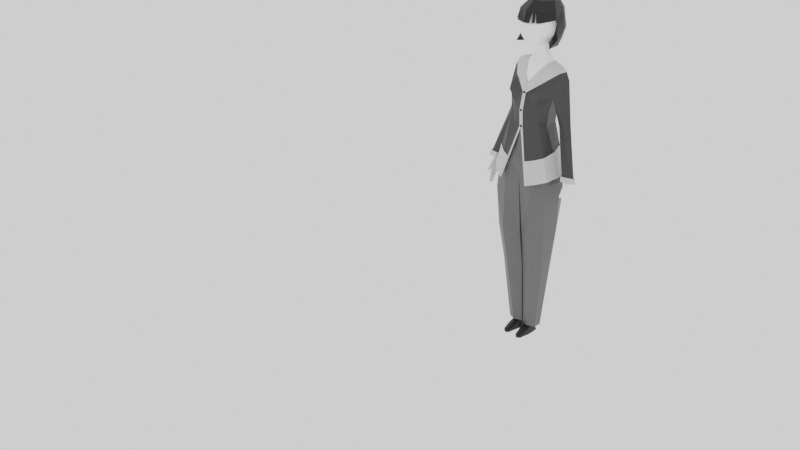 # Source: untitled.blend  (saved by Blender 2.90.8; exported with 4.5.12 LTS)
import bpy
from mathutils import Matrix  # noqa: F401  (used for matrix-valued properties, if any)

bpy.ops.wm.read_factory_settings(use_empty=True)
scene = bpy.context.scene
scene.name = 'Scene'

# ---- collections
col_collection = bpy.data.collections.new('Collection'); scene.collection.children.link(col_collection)

# ---- materials (node trees are filled in below, after node groups)
mat_material_001 = bpy.data.materials.new('Material.001')
mat_material_001.use_transparent_shadow = False
mat_material_002 = bpy.data.materials.new('Material.002')
mat_material_002.use_transparent_shadow = False
mat_material_003 = bpy.data.materials.new('Material.003')
mat_material_003.use_transparent_shadow = False
mat_material_006 = bpy.data.materials.new('Material.006')
mat_material_006.use_transparent_shadow = False
mat_material_007 = bpy.data.materials.new('Material.007')
mat_material_007.use_transparent_shadow = False
mat_material_004 = bpy.data.materials.new('Material.004')
mat_material_004.use_transparent_shadow = False
mat_material = bpy.data.materials.new('Material')
mat_material.use_transparent_shadow = False
mat_material_005 = bpy.data.materials.new('Material.005')
mat_material_005.use_transparent_shadow = False

# ---- material node trees
mat_material_001.use_nodes = True; mat_material_001.node_tree.nodes.clear()
_N = mat_material_001.node_tree.nodes; _L = mat_material_001.node_tree.links
n0 = _N.new('ShaderNodeBsdfPrincipled'); n0.name = 'Principled BSDF'; n0.location = (10, 300)
n0.distribution = 'GGX'
n0.subsurface_method = 'BURLEY'
n0.inputs[0].default_value = (1.0, 1.0, 1.0, 1.0)
n0.inputs[3].default_value = 1.45
n0.inputs[27].default_value = (0.0, 0.0, 0.0, 1.0)
n0.inputs[28].default_value = 1.0
n1 = _N.new('ShaderNodeOutputMaterial'); n1.name = 'Material Output'; n1.location = (300, 300)
_L.new(n0.outputs[0], n1.inputs[0])
n1.is_active_output = True
mat_material_002.use_nodes = True; mat_material_002.node_tree.nodes.clear()
_N = mat_material_002.node_tree.nodes; _L = mat_material_002.node_tree.links
n0 = _N.new('ShaderNodeBsdfPrincipled'); n0.name = 'Principled BSDF'; n0.location = (10, 300)
n0.distribution = 'GGX'
n0.subsurface_method = 'BURLEY'
n0.inputs[0].default_value = (0.6038, 0.6038, 0.6038, 1.0)
n0.inputs[3].default_value = 1.45
n0.inputs[27].default_value = (0.0, 0.0, 0.0, 1.0)
n0.inputs[28].default_value = 1.0
n1 = _N.new('ShaderNodeOutputMaterial'); n1.name = 'Material Output'; n1.location = (300, 300)
_L.new(n0.outputs[0], n1.inputs[0])
n1.is_active_output = True
mat_material_003.use_nodes = True; mat_material_003.node_tree.nodes.clear()
_N = mat_material_003.node_tree.nodes; _L = mat_material_003.node_tree.links
n0 = _N.new('ShaderNodeBsdfPrincipled'); n0.name = 'Principled BSDF'; n0.location = (10, 300)
n0.distribution = 'GGX'
n0.subsurface_method = 'BURLEY'
n0.inputs[0].default_value = (0.0, 0.0, 0.0, 1.0)
n0.inputs[3].default_value = 1.45
n0.inputs[27].default_value = (0.0, 0.0, 0.0, 1.0)
n0.inputs[28].default_value = 1.0
n1 = _N.new('ShaderNodeOutputMaterial'); n1.name = 'Material Output'; n1.location = (300, 300)
_L.new(n0.outputs[0], n1.inputs[0])
n1.is_active_output = True
mat_material_006.use_nodes = True; mat_material_006.node_tree.nodes.clear()
_N = mat_material_006.node_tree.nodes; _L = mat_material_006.node_tree.links
n0 = _N.new('ShaderNodeBsdfPrincipled'); n0.name = 'Principled BSDF'; n0.location = (10, 300)
n0.distribution = 'GGX'
n0.subsurface_method = 'BURLEY'
n0.inputs[0].default_value = (0.03522, 0.03522, 0.03522, 1.0)
n0.inputs[3].default_value = 1.45
n0.inputs[27].default_value = (0.0, 0.0, 0.0, 1.0)
n0.inputs[28].default_value = 1.0
n1 = _N.new('ShaderNodeOutputMaterial'); n1.name = 'Material Output'; n1.location = (300, 300)
_L.new(n0.outputs[0], n1.inputs[0])
n1.is_active_output = True
mat_material_007.use_nodes = True; mat_material_007.node_tree.nodes.clear()
_N = mat_material_007.node_tree.nodes; _L = mat_material_007.node_tree.links
n0 = _N.new('ShaderNodeBsdfPrincipled'); n0.name = 'Principled BSDF'; n0.location = (10, 300)
n0.distribution = 'GGX'
n0.subsurface_method = 'BURLEY'
n0.inputs[0].default_value = (0.1149, 0.1149, 0.1149, 1.0)
n0.inputs[3].default_value = 1.45
n0.inputs[27].default_value = (0.0, 0.0, 0.0, 1.0)
n0.inputs[28].default_value = 1.0
n1 = _N.new('ShaderNodeOutputMaterial'); n1.name = 'Material Output'; n1.location = (300, 300)
_L.new(n0.outputs[0], n1.inputs[0])
n1.is_active_output = True
mat_material_004.use_nodes = True; mat_material_004.node_tree.nodes.clear()
_N = mat_material_004.node_tree.nodes; _L = mat_material_004.node_tree.links
n0 = _N.new('ShaderNodeBsdfPrincipled'); n0.name = 'Principled BSDF'; n0.location = (10, 300)
n0.distribution = 'GGX'
n0.subsurface_method = 'BURLEY'
n0.inputs[0].default_value = (0.0, 0.0, 0.0, 1.0)
n0.inputs[3].default_value = 1.45
n0.inputs[27].default_value = (0.0, 0.0, 0.0, 1.0)
n0.inputs[28].default_value = 1.0
n1 = _N.new('ShaderNodeOutputMaterial'); n1.name = 'Material Output'; n1.location = (300, 300)
_L.new(n0.outputs[0], n1.inputs[0])
n1.is_active_output = True
mat_material.use_nodes = True; mat_material.node_tree.nodes.clear()
_N = mat_material.node_tree.nodes; _L = mat_material.node_tree.links
n0 = _N.new('ShaderNodeBsdfPrincipled'); n0.name = 'Principled BSDF'; n0.location = (10, 300)
n0.distribution = 'GGX'
n0.subsurface_method = 'BURLEY'
n0.inputs[0].default_value = (1.0, 1.0, 1.0, 1.0)
n0.inputs[3].default_value = 1.45
n0.inputs[27].default_value = (0.0, 0.0, 0.0, 1.0)
n0.inputs[28].default_value = 1.0
n1 = _N.new('ShaderNodeOutputMaterial'); n1.name = 'Material Output'; n1.location = (300, 300)
_L.new(n0.outputs[0], n1.inputs[0])
n1.is_active_output = True
mat_material_005.use_nodes = True; mat_material_005.node_tree.nodes.clear()
_N = mat_material_005.node_tree.nodes; _L = mat_material_005.node_tree.links
n0 = _N.new('ShaderNodeBsdfPrincipled'); n0.name = 'Principled BSDF'; n0.location = (10, 300)
n0.distribution = 'GGX'
n0.subsurface_method = 'BURLEY'
n0.inputs[0].default_value = (0.0, 0.0, 0.0, 1.0)
n0.inputs[3].default_value = 1.45
n0.inputs[27].default_value = (0.0, 0.0, 0.0, 1.0)
n0.inputs[28].default_value = 1.0
n1 = _N.new('ShaderNodeOutputMaterial'); n1.name = 'Material Output'; n1.location = (300, 300)
_L.new(n0.outputs[0], n1.inputs[0])
n1.is_active_output = True

# ---- world
world_world = bpy.data.worlds.new('World'); scene.world = world_world
world_world.use_nodes = True; world_world.node_tree.nodes.clear()
_N = world_world.node_tree.nodes; _L = world_world.node_tree.links
n0 = _N.new('ShaderNodeOutputWorld'); n0.name = 'World Output'; n0.location = (300, 300)
n1 = _N.new('ShaderNodeBackground'); n1.name = 'Background'; n1.location = (10, 300)
n1.inputs[0].default_value = (1.0, 1.0, 1.0, 1.0)
_L.new(n1.outputs[0], n0.inputs[0])
n0.is_active_output = True
world_world.color = (0.05088, 0.05088, 0.05088)
world_world.use_sun_shadow = False
world_world.sun_shadow_jitter_overblur = 0.0

# ---- cameras
cam_camera = bpy.data.cameras.new('Camera')
cam_camera.clip_end = 100.0
cam_camera.ortho_scale = 7.314

# ---- lights
light_light = bpy.data.lights.new('Light', 'POINT')
light_light.transmission_factor = 0.0
light_light.energy = 1000.0
light_light.shadow_soft_size = 0.1
light_light.shadow_maximum_resolution = 0.006
light_light.use_absolute_resolution = True

# ---- meshes
me_cylinder_003 = bpy.data.meshes.new('Cylinder.003')
me_cylinder_003.from_pydata([], [], [])
_uv = me_cylinder_003.uv_layers.new(name='UVMap')
_uv.uv.foreach_set('vector', [])
me_cylinder_003.use_remesh_fix_poles = True
me_cylinder_003.use_remesh_preserve_attributes = False
me_cylinder_003.use_mirror_vertex_groups = False
me_cylinder_003.update()
me_cylinder = bpy.data.meshes.new('Cylinder')
me_cylinder.from_pydata([(1.282, 1.266, -0.7864), (1.274, 0.6042, 0.5642), (1.9, 0.9597, -0.9515), (1.785, 0.3319, 0.6631), (2.05, -0.2622, -0.9642), (1.796, -0.2961, 0.6262), (1.282, -0.9986, -1.119), (1.291, -0.5939, 0.6746), (0.41, -0.2622, -1.004), (0.7781, -0.3125, 0.6047), (0.41, 0.9597, -1.004), (0.7672, 0.3155, 0.6416), (3.612, 2.916, 25.26), (4.993, 0.1491, 25.26), (4.857, -2.74, 25.16), (3.56, -3.435, 25.14), (0.0, -3.28, 29.57), (0.5756, 1.013, 26.97), (0.0, 2.604, 29.29), (3.637, -0.8061, 26.82), (1.675, 1.084, 35.01), (2.929, -0.6267, 35.01), (0.0, 1.038, 35.01), (2.705, -3.077, 34.77), (1.477, -3.337, 34.66), (0.0, -3.742, 37.03), (1.873, 1.793, 47.1), (6.982, -0.6058, 29.16), (0.0, 2.639, 46.4), (7.256, -0.9541, 29.49), (7.446, -0.07055, 28.95), (7.949, -0.5937, 29.07), (7.75, -0.933, 29.25), (0.0, -1.241, 46.88), (1.75, -0.3904, 47.21), (2.15, 0.6748, 47.42), (0.0, -0.7421, 49.84), (0.0, 0.8104, 50.13), (0.7734, -0.2378, 49.97), (0.6642, 0.731, 50.17), (0.7285, 0.1964, 50.15), (1.122, 1.268, 48.31), (1.165, 0.5941, 48.42), (0.0, -0.3278, 47.64), (0.0, 1.235, 48.98), (0.0, 1.745, 48.0), (1.208, 0.1251, 48.0), (0.8241, 0.1166, 49.01), (0.0, -0.1964, 48.91), (0.7987, 0.8909, 49.08), (0.8148, 0.4683, 49.15), (7.325, -0.9783, 26.91), (7.442, -1.865, 27.22), (7.428, -0.2807, 26.54), (8.062, -0.3366, 26.72), (8.12, -1.033, 26.81), (7.849, -1.541, 27.67), (7.654, -1.561, 24.64), (7.597, -1.955, 24.8), (7.66, -1.174, 24.47), (7.85, -1.199, 24.51), (7.805, -1.536, 24.66), (7.772, -1.822, 24.79), (7.545, -2.641, 27.29), (7.646, -2.576, 27.28), (7.533, -2.36, 27.06), (7.632, -2.288, 27.09), (0.0, -2.616, 49.76), (0.0, 1.919, 50.49), (0.9968, -2.068, 49.97), (1.43, 1.216, 50.42), (1.584, -0.1181, 50.17), (0.0, -3.528, 51.09), (1.849, -2.507, 51.36), (2.571, -0.2071, 51.76), (2.928, -0.06239, 54.22), (2.176, -2.85, 53.82), (0.0, -3.831, 53.71), (2.07, -1.23, -0.9729), (1.995, -1.686, -0.03785), (1.282, -2.548, -1.118), (1.282, -2.268, -0.04953), (0.4941, -1.23, -1.007), (0.5061, -1.686, -0.03785), (1.789, -3.202, -1.014), (1.789, -3.202, -0.6277), (1.282, -3.557, -1.014), (1.282, -3.557, -0.6277), (0.775, -3.202, -1.014), (0.775, -3.202, -0.6277), (1.282, -1.748, -1.11), (2.047, 1.635, 49.63), (3.256, -1.976, 50.06), (0.0, 2.931, 49.59), (2.159, 2.514, 50.95), (3.568, -0.5026, 51.1), (0.0, 3.634, 50.82), (0.0, 0.5022, 57.55), (2.019, 0.3336, 56.84), (1.419, 2.256, 56.68), (0.0, 2.707, 56.72), (3.253, -0.7431, 54.24), (2.16, 2.825, 54.13), (0.0, 3.95, 54.11), (2.241, -2.96, 54.02), (2.037, -2.816, 55.7), (3.082, -0.6021, 55.66), (2.01, 2.696, 55.5), (0.0, 3.734, 55.6), (1.294, -1.576, 56.95), (0.0, -2.197, 57.03), (0.0, -3.858, 55.76), (3.061, -0.589, 34.98), (2.801, -3.178, 34.76), (1.735, 1.209, 34.99), (0.0, 1.176, 34.99), (1.513, -3.471, 34.66), (7.45, 0.06572, 28.92), (6.852, -0.5657, 29.13), (7.185, -1.073, 29.5), (7.824, -1.047, 29.28), (8.085, -0.5715, 29.08), (0.6973, 0.4559, 50.16), (2.016, 1.217, 47.26), (1.144, 0.9214, 48.37), (0.807, 0.6735, 49.12), (1.509, 0.7127, 50.29), (2.664, -0.2624, 49.85), (3.0, 1.004, 51.03), (2.96, 1.598, 54.19), (1.728, 1.267, 56.76), (2.612, 1.529, 55.52), (2.022, -2.664, 52.32), (0.0, -3.803, 52.1), (2.86, -0.1889, 52.78), (3.562, -0.624, 52.71), (2.306, 3.074, 52.52), (0.0, 4.158, 52.47), (3.128, 1.616, 52.58), (5.467, -0.4979, 29.25), (5.272, -3.138, 29.16), (4.854, 2.776, 29.82), (0.0, 4.685, 30.08), (3.915, -4.354, 28.69), (2.429, -4.931, 28.22), (3.443, -1.419, 39.58), (3.035, -2.504, 40.71), (2.146, 2.551, 40.2), (0.0, 2.382, 40.18), (1.927, -3.134, 40.71), (0.0, -3.783, 40.01), (2.775, -2.849, 38.69), (1.715, -3.286, 37.26), (0.0, 2.44, 37.09), (1.981, 2.388, 37.11), (3.048, -1.02, 37.22), (0.0, -3.699, 37.29), (3.672, 2.493, 43.56), (0.0, 2.67, 44.85), (4.658, 1.909, 37.41), (4.565, 0.03703, 37.56), (3.106, -1.937, 44.14), (2.963, -3.347, 42.65), (4.244, -1.483, 42.39), (4.609, -0.1274, 45.53), (5.332, 0.845, 45.03), (0.0, -3.369, 42.56), (7.443, 0.6003, 28.75), (6.292, -0.4727, 29.06), (6.127, 0.9373, 37.86), (5.291, 0.1867, 37.64), (6.942, -1.44, 29.35), (0.0, -1.988, 45.46), (8.098, -1.398, 29.37), (8.573, -0.5051, 29.06), (1.068, -1.571, 45.95), (4.719, 0.844, 46.26), (2.784, 0.6762, 0.6145), (1.428, 1.304, 0.5221), (2.784, -0.6552, 0.5574), (1.479, -1.292, 0.6303), (0.1698, -0.6579, 0.5757), (0.164, 0.6736, 0.6415), (4.993, 0.3832, 18.41), (2.621, 2.028, 18.43), (4.791, -2.359, 18.41), (2.677, -3.745, 18.45), (0.2035, -2.379, 18.48), (0.2002, 0.431, 18.47), (2.434, -2.581, 12.04), (2.022, 1.79, 12.12), (0.116, -1.477, 12.09), (4.047, 0.6755, 12.1), (0.1284, 0.7001, 12.13), (4.111, -1.485, 12.07), (5.372, 0.2468, 25.22), (3.716, 3.289, 25.19), (5.076, -2.913, 25.14), (2.625, -3.819, 25.13), (0.0, -3.632, 29.5), (0.2603, 1.238, 26.9), (3.455, 1.156, 31.59), (4.204, -3.408, 31.25), (0.0, 2.959, 29.25), (5.551, 0.8615, 28.34), (2.933, 3.73, 28.94), (5.222, -2.41, 28.18), (2.618, -3.952, 28.48), (2.136, 2.673, 31.58), (0.0, 2.259, 31.55), (1.903, -4.206, 31.04), (0.0, -4.457, 31.0), (3.356, -0.4997, 35.17), (1.785, 1.547, 35.2), (0.0, 1.518, 35.15), (1.564, -3.033, 37.31), (1.978, -2.039, 55.62), (0.0, -3.02, 55.51), (1.888, -3.679, 54.07), (2.321, -0.4163, 55.67), (1.741, -3.199, 53.78), (1.516, -3.301, 53.77), (1.337, -3.198, 55.72), (0.0, -0.3145, 56.61), (1.111, -1.577, 45.93), (2.246, -1.752, 45.2), (0.0, -2.596, 43.88), (1.151, -1.504, 45.99), (4.108, -0.2335, 46.11), (1.816, -0.4234, 47.1), (1.806, -2.085, 44.92), (0.7467, -2.121, 45.23), (0.2871, -3.784, 39.99), (0.2757, -3.265, 42.52), (2.665, -4.889, 28.29), (0.2932, -3.59, 37.28), (0.3113, -2.551, 44.04), (0.2812, -3.202, 42.75), (0.031, -3.357, 42.56), (0.0, -3.247, 43.02), (0.0, -3.374, 42.53), (2.395, 2.542, 40.75), (2.588, 2.023, 40.56), (0.0, -3.828, 39.75), (0.0, -3.747, 40.23), (0.0, -3.653, 37.58), (2.931, 2.205, 45.38), (0.0, 2.735, 46.41), (1.911, 1.876, 47.14), (2.064, 1.284, 47.32), (2.209, 0.6876, 47.5), (0.0, 2.766, 44.87), (2.676, -4.987, 28.31), (2.44, -5.029, 28.23), (0.2939, -3.882, 40.01), (0.0, -3.882, 40.02), (0.0, -3.845, 40.25), (0.0, -3.45, 42.58), (0.0, -3.459, 42.59), (0.0, -3.333, 43.06), (3.898, 0.874, 46.96), (2.262, -1.102, 46.54), (0.0, -3.716, 37.3), (0.3015, -3.689, 37.3), (1.855, -0.4741, 47.18), (1.138, -1.659, 45.98), (2.274, -1.834, 45.25), (1.178, -1.585, 46.04), (4.127, -0.2367, 46.2), (1.824, -2.171, 44.97), (0.7611, -2.21, 45.28), (0.0, -2.815, 44.12), (0.3236, -2.719, 44.08), (2.969, 2.287, 45.42), (0.314, -3.291, 42.79), (0.3046, -3.359, 42.54), (0.0, -3.47, 42.55), (0.0, -3.926, 39.77), (0.0, -3.759, 37.05), (6.228, -0.259, 29.81), (8.423, -0.3641, 29.92), (6.803, -1.299, 30.14), (7.249, 0.7366, 29.66), (7.905, -1.236, 30.22), (7.467, 0.8382, 28.72), (6.055, -0.4473, 29.02), (6.833, -1.654, 29.38), (8.243, -1.582, 29.44), (8.804, -0.4467, 29.09), (8.658, -0.3247, 29.96), (8.019, -1.44, 30.28), (6.686, -1.509, 30.17), (7.23, 0.9735, 29.61), (5.991, -0.233, 29.77), (0.0, 3.549, 33.32), (3.0, -4.005, 32.45), (1.735, -4.498, 32.06), (4.345, -0.6052, 33.31), (3.246, 2.226, 33.57), (4.338, -2.994, 32.95), (5.553, -0.4911, 29.28), (5.348, -3.182, 29.18), (4.915, 2.834, 29.85), (0.0, 4.772, 30.11), (3.955, -4.433, 28.71), (3.042, -4.083, 32.47), (3.3, 2.293, 33.6), (1.741, -4.583, 32.08), (0.0, 3.636, 33.35), (4.431, -0.5979, 33.34), (4.416, -3.034, 32.98), (0.0, 2.57, 44.35), (4.745, 0.8554, 46.24), (2.727, -1.853, 44.7), (4.07, -0.3938, 45.92), (3.412, 2.18, 44.88), (0.0, 2.931, 44.37), (4.747, 0.8379, 46.42), (2.755, -1.934, 44.75), (4.088, -0.397, 46.02), (2.305, -2.135, 44.47), (3.45, 2.371, 44.92)], [], [(0, 1, 3, 2), (2, 3, 5, 4), (90, 78, 80), (8, 9, 11, 10), (10, 11, 1, 0), (0, 2, 4, 6, 8, 10), (13, 12, 17, 16, 15, 14), (17, 16, 18), (13, 14, 15, 19), (5, 3, 177, 179), (9, 7, 180, 181), (24, 25, 215), (23, 24, 215, 152), (1, 11, 182, 178), (3, 1, 178, 177), (17, 18, 203, 200), (29, 32, 120, 119), (27, 29, 119, 118), (158, 246, 157), (31, 30, 117, 121), (24, 23, 113, 116), (30, 27, 118, 117), (48, 47, 38, 36), (47, 50, 40, 38), (49, 44, 37, 39), (125, 49, 39, 122), (123, 26, 41, 124), (41, 45, 44, 49), (43, 46, 47, 48), (124, 41, 49, 125), (34, 35, 42, 46), (26, 28, 45, 41), (46, 42, 50, 47), (33, 34, 46, 43), (30, 54, 53), (30, 31, 55, 54), (29, 27, 51, 52), (27, 30, 53, 51), (31, 32, 56, 55), (29, 52, 65, 63), (51, 53, 59, 57), (54, 55, 61, 60), (52, 51, 57, 58), (53, 54, 60, 59), (55, 56, 62, 61), (56, 52, 58, 62), (60, 61, 62, 58, 57, 59), (56, 32, 64, 66), (32, 29, 63, 64), (52, 56, 66, 65), (64, 63, 65, 66), (38, 40, 71, 69), (122, 39, 70, 126), (39, 37, 68, 70), (36, 38, 69, 67), (69, 71, 74, 73), (67, 69, 73, 72), (133, 132, 76, 220, 221, 77), (132, 134, 75, 76), (126, 70, 91, 127), (74, 71, 92, 95), (134, 74, 95, 135), (70, 68, 93, 91), (80, 78, 84, 86), (81, 83, 89, 87), (82, 90, 80), (84, 85, 87, 86), (86, 87, 89, 88), (83, 82, 88, 89), (82, 80, 86, 88), (79, 81, 87, 85), (78, 79, 85, 84), (4, 5, 79, 78), (5, 7, 81, 79), (8, 6, 90, 82), (9, 8, 82, 83), (7, 9, 83, 81), (6, 4, 78, 90), (20, 21, 212, 213), (7, 5, 179, 180), (22, 20, 213, 214), (16, 17, 200, 199), (21, 23, 152, 212), (11, 9, 181, 182), (21, 20, 114, 112), (20, 22, 115, 114), (32, 31, 121, 120), (23, 21, 112, 113), (127, 91, 94, 128), (91, 93, 96, 94), (109, 98, 97), (130, 99, 97), (99, 100, 97), (110, 109, 97), (136, 137, 103, 102), (138, 136, 102, 129), (111, 222, 105, 109, 110), (107, 108, 100, 99), (131, 107, 99, 130), (105, 106, 98, 109), (104, 101, 106, 105), (129, 102, 107, 131), (102, 103, 108, 107), (118, 119, 171, 168), (25, 116, 143, 234, 144), (116, 113, 140, 143), (117, 118, 168, 167), (112, 114, 141, 139), (121, 117, 167, 174), (114, 115, 142, 141), (120, 121, 174, 173), (113, 112, 139, 140), (119, 120, 173, 171), (101, 129, 131, 106), (106, 131, 130, 98), (135, 138, 129, 101), (98, 130, 97), (92, 127, 128, 95), (71, 126, 127, 92), (40, 122, 126, 71), (42, 124, 125, 50), (35, 123, 124, 42), (50, 125, 122, 40), (95, 128, 138, 135), (128, 94, 136, 138), (94, 96, 137, 136), (75, 134, 135, 101), (73, 74, 134, 132), (72, 73, 132, 133), (152, 151, 146, 149), (154, 153, 148, 147), (151, 155, 145, 146), (243, 245, 277), (155, 154, 147, 145), (163, 157, 159, 160), (162, 163, 164, 161), (145, 242, 241, 157, 163), (147, 148, 158, 157, 241), (149, 146, 163, 162), (227, 224, 265, 267), (146, 145, 163), (159, 157, 165, 169), (169, 165, 164, 170), (170, 164, 163, 160), (162, 161, 230, 236, 237, 233), (158, 28, 247, 251), (159, 169, 280, 282), (159, 282, 279), (169, 170, 283, 280), (170, 160, 281, 283), (164, 165, 176, 228), (161, 164, 228, 225), (232, 233, 275, 254), (172, 231, 224, 175), (172, 175, 33), (28, 26, 248, 247), (175, 227, 229, 34, 33), (143, 140, 301, 304), (236, 230, 269, 272), (297, 299, 310, 309), (139, 141, 302, 300), (299, 295, 305, 310), (185, 183, 195, 197), (192, 190, 184, 183), (193, 191, 187, 188), (194, 192, 183, 185), (191, 189, 186, 187), (190, 193, 188, 184), (189, 194, 185, 186), (188, 187, 199, 200), (186, 185, 197, 198), (183, 184, 196, 195), (184, 188, 200, 196), (187, 186, 198, 199), (196, 200, 203, 205), (195, 196, 205, 204), (195, 204, 206, 197), (197, 206, 207, 198), (198, 207, 199), (204, 205, 208, 201), (205, 203, 209, 208), (206, 204, 201, 202), (207, 206, 202, 210), (199, 207, 210, 211), (210, 202, 152, 215), (208, 209, 214, 213), (211, 210, 215, 25), (201, 208, 213, 212), (202, 201, 212, 152), (179, 177, 192, 194), (180, 179, 194, 189), (181, 180, 189, 191), (182, 181, 191, 193), (178, 182, 193, 190), (177, 178, 190, 192), (76, 220, 221, 77, 217, 216), (76, 216, 219, 75), (218, 104, 105, 222), (219, 216, 223), (216, 217, 223), (160, 159, 279, 281), (235, 232, 254, 263), (225, 230, 161), (239, 166, 258, 259), (226, 231, 172), (231, 226, 271, 270), (224, 227, 175), (229, 35, 34), (244, 150, 255, 256), (25, 24, 116), (240, 244, 256, 276), (235, 296, 295, 152), (266, 269, 320, 318), (232, 235, 152, 149), (233, 232, 149, 162), (241, 242, 145, 147), (156, 25, 278, 262), (234, 296, 235, 263, 252), (240, 238, 166), (26, 123, 249, 248), (123, 35, 250, 249), (150, 243, 277, 255), (228, 176, 312, 314), (246, 176, 165, 157), (262, 263, 245), (255, 254, 256), (248, 273, 251, 247), (248, 249, 250, 260, 273), (261, 260, 250, 264), (253, 252, 263, 278), (265, 270, 269, 266), (268, 260, 261), (266, 268, 261, 267, 265), (264, 267, 261), (275, 274, 257), (271, 272, 269, 270), (257, 274, 259, 258), (259, 274, 272, 271), (277, 254, 255), (256, 254, 275, 257, 276), (278, 263, 262), (245, 263, 254, 277), (237, 236, 272, 274), (230, 225, 313, 274), (268, 266, 318, 319), (166, 238, 257, 258), (35, 229, 264, 250), (229, 227, 267, 264), (226, 239, 259, 271), (144, 234, 252, 253), (25, 144, 253, 278), (158, 251, 316, 311), (224, 231, 270, 265), (238, 240, 276, 257), (233, 237, 274, 275), (245, 156, 262), (293, 292, 284, 285), (168, 171, 286, 285), (173, 174, 288, 287), (283, 281, 291, 290), (281, 279, 293, 291), (171, 173, 287, 286), (289, 290, 287, 288), (291, 293, 285, 286), (290, 291, 286, 287), (292, 289, 288, 284), (279, 282, 292, 293), (167, 168, 285, 284), (174, 167, 284, 288), (282, 280, 289, 292), (280, 283, 290, 289), (300, 302, 306, 309), (298, 294, 153, 154), (297, 298, 154, 155), (295, 299, 151, 152), (299, 297, 155, 151), (141, 142, 303, 302), (301, 300, 309, 310), (302, 303, 308, 306), (304, 301, 310, 305), (305, 307, 252, 304), (234, 143, 304, 252), (294, 298, 306, 308), (140, 139, 300, 301), (295, 296, 307, 305), (296, 234, 252, 307), (298, 297, 309, 306), (314, 312, 317, 319), (274, 313, 318, 320), (313, 314, 319, 318), (315, 311, 316, 321), (312, 315, 321, 317), (246, 158, 311, 315), (273, 260, 317, 321), (251, 273, 321, 316), (260, 268, 319, 317), (269, 230, 274, 320), (176, 246, 315, 312), (269, 272, 274, 320), (225, 228, 314, 313)])
me_cylinder.polygons.foreach_set('material_index', [2, 2, 2, 2, 2, 2, 0, 4, 0, 2, 2, 0, 0, 2, 2, 4, 2, 2, 3, 2, 0, 2, 0, 0, 0, 0, 0, 0, 0, 0, 0, 0, 0, 0, 0, 0, 0, 0, 0, 0, 0, 0, 0, 0, 0, 0, 0, 0, 0, 0, 0, 0, 0, 0, 0, 0, 0, 0, 0, 2, 2, 2, 2, 2, 2, 2, 2, 2, 2, 2, 2, 2, 2, 2, 2, 2, 2, 2, 0, 2, 0, 4, 0, 2, 0, 0, 2, 0, 2, 2, 2, 2, 2, 2, 2, 2, 2, 2, 2, 2, 2, 2, 2, 1, 2, 2, 1, 2, 1, 2, 1, 2, 1, 2, 2, 2, 2, 2, 2, 0, 0, 0, 0, 2, 2, 2, 2, 0, 0, 3, 3, 3, 0, 3, 3, 3, 3, 3, 3, 1, 3, 3, 3, 3, 3, 0, 3, 3, 3, 3, 3, 3, 1, 0, 0, 1, 0, 2, 1, 3, 2, 3, 4, 4, 4, 4, 4, 4, 4, 4, 4, 4, 4, 4, 4, 4, 4, 4, 4, 4, 4, 4, 4, 4, 4, 4, 4, 4, 4, 4, 4, 4, 4, 4, 4, 0, 0, 2, 0, 0, 3, 1, 3, 0, 0, 1, 0, 0, 0, 0, 0, 3, 1, 3, 3, 3, 0, 1, 1, 1, 1, 0, 3, 3, 2, 2, 1, 1, 1, 1, 1, 1, 1, 1, 1, 1, 2, 1, 2, 1, 2, 1, 1, 3, 1, 1, 1, 1, 0, 2, 2, 0, 1, 1, 0, 0, 1, 1, 1, 1, 1, 1, 1, 1, 1, 1, 1, 1, 1, 1, 1, 1, 3, 3, 3, 3, 2, 1, 1, 1, 1, 2, 3, 2, 3, 1, 3, 1, 1, 1, 1, 1, 3, 1, 1, 1, 1, 3, 1, 3])
_uv = me_cylinder.uv_layers.new(name='UVMap')
_uv.uv.foreach_set('vector', [1.0, 0.5, 1.0, 1.0, 0.8333, 1.0, 0.8333, 0.5, 0.8333, 0.5, 0.8333, 1.0, 0.6667, 1.0, 0.6667, 0.5, 0.75, 0.01, 0.9578, 0.13, 0.75, 0.01, 0.3333, 0.5, 0.3333, 1.0, 0.1667, 1.0, 0.1667, 0.5, 0.1667, 0.5, 0.1667, 1.0, -8.941e-08, 1.0, -8.941e-08, 0.5, 0.75, 0.49, 0.9578, 0.37, 0.9578, 0.13, 0.75, 0.01, 0.5422, 0.13, 0.5422, 0.37, 0.4578, 0.37, 0.25, 0.49, 0.04215, 0.37, 0.04215, 0.13, 0.25, 0.01, 0.4578, 0.13, 0.04215, 0.37, 0.04215, 0.13, 0.04215, 0.37, 0.8333, 1.0, 0.6667, 1.0, 0.6667, 1.0, 0.8333, 1.0, 0.6667, 1.0, 0.8333, 1.0, 0.8333, 1.0, 0.6667, 1.0, 0.3333, 1.0, 0.5, 1.0, 0.5, 1.0, 0.3333, 1.0, 0.4578, 0.37, 0.4578, 0.37, 0.4578, 0.37, 0.4578, 0.37, 0.4578, 0.37, 0.4578, 0.37, 0.4578, 0.37, -8.941e-08, 1.0, 0.1667, 1.0, 0.1667, 1.0, -8.941e-08, 1.0, 0.8333, 1.0, 1.0, 1.0, 1.0, 1.0, 0.8333, 1.0, 0.04215, 0.37, 0.04215, 0.37, 0.04215, 0.37, 0.04215, 0.37, 0.4578, 0.37, 0.4578, 0.37, 0.4578, 0.37, 0.4578, 0.37, 0.4578, 0.37, 0.4578, 0.37, 0.4578, 0.37, 0.4578, 0.37, 0.25, 0.49, 0.25, 0.49, 0.25, 0.49, 0.4578, 0.37, 0.4578, 0.37, 0.4578, 0.37, 0.4578, 0.37, 0.4578, 0.37, 0.4578, 0.37, 0.4578, 0.37, 0.4578, 0.37, 0.4578, 0.37, 0.4578, 0.37, 0.4578, 0.37, 0.4578, 0.37, 0.4578, 0.37, 0.4578, 0.37, 0.4578, 0.37, 0.4578, 0.37, 0.4578, 0.37, 0.4578, 0.37, 0.4578, 0.37, 0.4578, 0.37, 0.25, 0.49, 0.25, 0.49, 0.25, 0.49, 0.25, 0.49, 0.4578, 0.37, 0.4578, 0.37, 0.4578, 0.37, 0.4578, 0.37, 0.4578, 0.37, 0.4578, 0.37, 0.4578, 0.37, 0.4578, 0.37, 0.25, 0.49, 0.25, 0.49, 0.25, 0.49, 0.25, 0.49, 0.4578, 0.37, 0.4578, 0.37, 0.4578, 0.37, 0.4578, 0.37, 0.4578, 0.37, 0.4578, 0.37, 0.4578, 0.37, 0.4578, 0.37, 0.4578, 0.37, 0.4578, 0.37, 0.4578, 0.37, 0.4578, 0.37, 0.25, 0.49, 0.25, 0.49, 0.25, 0.49, 0.25, 0.49, 0.4578, 0.37, 0.4578, 0.37, 0.4578, 0.37, 0.4578, 0.37, 0.4578, 0.37, 0.4578, 0.37, 0.4578, 0.37, 0.4578, 0.37, 0.4578, 0.37, 0.4578, 0.37, 0.4578, 0.37, 0.4578, 0.37, 0.4578, 0.37, 0.4578, 0.37, 0.4578, 0.37, 0.4578, 0.37, 0.4578, 0.37, 0.4578, 0.37, 0.4578, 0.37, 0.4578, 0.37, 0.4578, 0.37, 0.4578, 0.37, 0.4578, 0.37, 0.4578, 0.37, 0.4578, 0.37, 0.4578, 0.37, 0.4578, 0.37, 0.4578, 0.37, 0.4578, 0.37, 0.4578, 0.37, 0.4578, 0.37, 0.4578, 0.37, 0.4578, 0.37, 0.4578, 0.37, 0.4578, 0.37, 0.4578, 0.37, 0.4578, 0.37, 0.4578, 0.37, 0.4578, 0.37, 0.4578, 0.37, 0.4578, 0.37, 0.4578, 0.37, 0.4578, 0.37, 0.4578, 0.37, 0.4578, 0.37, 0.4578, 0.37, 0.4578, 0.37, 0.4578, 0.37, 0.4578, 0.37, 0.4578, 0.37, 0.4578, 0.37, 0.4578, 0.37, 0.4578, 0.37, 0.4578, 0.37, 0.4578, 0.37, 0.4578, 0.37, 0.4578, 0.37, 0.4578, 0.37, 0.4578, 0.37, 0.4578, 0.37, 0.4578, 0.37, 0.4578, 0.37, 0.4578, 0.37, 0.4578, 0.37, 0.4578, 0.37, 0.4578, 0.37, 0.4578, 0.37, 0.4578, 0.37, 0.4578, 0.37, 0.4578, 0.37, 0.4578, 0.37, 0.4578, 0.37, 0.4578, 0.37, 0.4578, 0.37, 0.4578, 0.37, 0.4578, 0.37, 0.4578, 0.37, 0.4578, 0.37, 0.4578, 0.37, 0.4578, 0.37, 0.4578, 0.37, 0.4578, 0.37, 0.4578, 0.37, 0.4578, 0.37, 0.4578, 0.37, 0.25, 0.49, 0.25, 0.49, 0.25, 0.49, 0.25, 0.49, 0.4578, 0.37, 0.4578, 0.37, 0.4578, 0.37, 0.4578, 0.37, 0.4578, 0.37, 0.4578, 0.37, 0.4578, 0.37, 0.4578, 0.37, 0.4578, 0.37, 0.4578, 0.37, 0.4578, 0.37, 0.4578, 0.37, 0.4578, 0.37, 0.4578, 0.37, 0.4578, 0.37, 0.4578, 0.37, 0.4578, 0.37, 0.4578, 0.37, 0.4578, 0.37, 0.4578, 0.37, 0.4578, 0.37, 0.4578, 0.37, 0.4578, 0.37, 0.4578, 0.37, 0.4578, 0.37, 0.4578, 0.37, 0.4578, 0.37, 0.4578, 0.37, 0.4578, 0.37, 0.4578, 0.37, 0.4578, 0.37, 0.4578, 0.37, 0.4578, 0.37, 0.4578, 0.37, 0.25, 0.49, 0.25, 0.49, 0.25, 0.49, 0.25, 0.49, 0.75, 0.01, 0.9578, 0.13, 0.9578, 0.13, 0.75, 0.01, 0.5, 1.0, 0.3333, 1.0, 0.3333, 1.0, 0.5, 1.0, 0.5422, 0.13, 0.75, 0.01, 0.75, 0.01, 0.6667, 0.5, 0.6667, 1.0, 0.5, 1.0, 0.5, 0.5, 0.5, 0.5, 0.5, 1.0, 0.3333, 1.0, 0.3333, 0.5, 0.3333, 1.0, 0.3333, 0.5, 0.3333, 0.5, 0.3333, 1.0, 0.5422, 0.13, 0.75, 0.01, 0.75, 0.01, 0.5422, 0.13, 0.6667, 1.0, 0.5, 1.0, 0.5, 1.0, 0.6667, 1.0, 0.6667, 0.5, 0.6667, 1.0, 0.6667, 1.0, 0.6667, 0.5, 0.6667, 0.5, 0.6667, 1.0, 0.6667, 1.0, 0.6667, 0.5, 0.6667, 1.0, 0.5, 1.0, 0.5, 1.0, 0.6667, 1.0, 0.5422, 0.13, 0.75, 0.01, 0.75, 0.01, 0.5422, 0.13, 0.3333, 1.0, 0.3333, 0.5, 0.3333, 0.5, 0.3333, 1.0, 0.5, 1.0, 0.3333, 1.0, 0.3333, 1.0, 0.5, 1.0, 0.75, 0.01, 0.9578, 0.13, 0.9578, 0.13, 0.75, 0.01, 0.25, 0.49, 0.4578, 0.37, 0.4578, 0.37, 0.25, 0.49, 0.5, 1.0, 0.6667, 1.0, 0.6667, 1.0, 0.5, 1.0, 0.04215, 0.37, 0.25, 0.49, 0.25, 0.49, 0.04215, 0.37, 0.04215, 0.13, 0.04215, 0.37, 0.04215, 0.37, 0.04215, 0.13, 0.4578, 0.37, 0.4578, 0.37, 0.4578, 0.37, 0.4578, 0.37, 0.1667, 1.0, 0.3333, 1.0, 0.3333, 1.0, 0.1667, 1.0, 0.4578, 0.37, 0.25, 0.49, 0.25, 0.49, 0.4578, 0.37, 0.25, 0.49, 0.04215, 0.37, 0.04215, 0.37, 0.25, 0.49, 0.4578, 0.37, 0.4578, 0.37, 0.4578, 0.37, 0.4578, 0.37, 0.4578, 0.37, 0.4578, 0.37, 0.4578, 0.37, 0.4578, 0.37, 0.4578, 0.37, 0.4578, 0.37, 0.4578, 0.37, 0.4578, 0.37, 0.25, 0.49, 0.25, 0.49, 0.25, 0.49, 0.25, 0.49, 0.4578, 0.37, 0.4578, 0.37, 0.4578, 0.37, 0.4578, 0.37, 0.4578, 0.37, 0.4578, 0.37, 0.25, 0.49, 0.25, 0.49, 0.25, 0.49, 0.4578, 0.37, 0.4578, 0.37, 0.4578, 0.37, 0.25, 0.49, 0.25, 0.49, 0.25, 0.49, 0.25, 0.49, 0.4578, 0.37, 0.4578, 0.37, 0.4578, 0.37, 0.4578, 0.37, 0.4578, 0.37, 0.4578, 0.37, 0.4578, 0.37, 0.4578, 0.37, 0.4578, 0.37, 0.25, 0.49, 0.25, 0.49, 0.25, 0.49, 0.25, 0.49, 0.4578, 0.37, 0.4578, 0.37, 0.4578, 0.37, 0.4578, 0.37, 0.4578, 0.37, 0.4578, 0.37, 0.4578, 0.37, 0.4578, 0.37, 0.4578, 0.37, 0.4578, 0.37, 0.4578, 0.37, 0.4578, 0.37, 0.4578, 0.37, 0.4578, 0.37, 0.4578, 0.37, 0.4578, 0.37, 0.25, 0.49, 0.25, 0.49, 0.25, 0.49, 0.25, 0.49, 0.4578, 0.37, 0.4578, 0.37, 0.4578, 0.37, 0.4578, 0.37, 0.4578, 0.37, 0.4578, 0.37, 0.4578, 0.37, 0.4578, 0.37, 0.4578, 0.37, 0.4578, 0.37, 0.4578, 0.37, 0.4578, 0.37, 0.4578, 0.37, 0.4578, 0.37, 0.4578, 0.37, 0.4578, 0.37, 0.4578, 0.37, 0.4578, 0.37, 0.25, 0.49, 0.25, 0.49, 0.4578, 0.37, 0.4578, 0.37, 0.4578, 0.37, 0.4578, 0.37, 0.4578, 0.37, 0.25, 0.49, 0.04215, 0.37, 0.04215, 0.37, 0.25, 0.49, 0.4578, 0.37, 0.4578, 0.37, 0.4578, 0.37, 0.4578, 0.37, 0.4578, 0.37, 0.4578, 0.37, 0.4578, 0.37, 0.4578, 0.37, 0.4578, 0.37, 0.4578, 0.37, 0.4578, 0.37, 0.4578, 0.37, 0.4578, 0.37, 0.4578, 0.37, 0.4578, 0.37, 0.4578, 0.37, 0.4578, 0.37, 0.4578, 0.37, 0.4578, 0.37, 0.4578, 0.37, 0.4578, 0.37, 0.4578, 0.37, 0.4578, 0.37, 0.4578, 0.37, 0.4578, 0.37, 0.4578, 0.37, 0.4578, 0.37, 0.4578, 0.37, 0.4578, 0.37, 0.4578, 0.37, 0.4578, 0.37, 0.4578, 0.37, 0.4578, 0.37, 0.4578, 0.37, 0.4578, 0.37, 0.4578, 0.37, 0.4578, 0.37, 0.4578, 0.37, 0.4578, 0.37, 0.4578, 0.37, 0.4578, 0.37, 0.4578, 0.37, 0.4578, 0.37, 0.4578, 0.37, 0.4578, 0.37, 0.4578, 0.37, 0.4578, 0.37, 0.4578, 0.37, 0.4578, 0.37, 0.4578, 0.37, 0.4578, 0.37, 0.4578, 0.37, 0.4578, 0.37, 0.4578, 0.37, 0.4578, 0.37, 0.4578, 0.37, 0.4578, 0.37, 0.4578, 0.37, 0.4578, 0.37, 0.25, 0.49, 0.25, 0.49, 0.25, 0.49, 0.25, 0.49, 0.4578, 0.37, 0.4578, 0.37, 0.4578, 0.37, 0.4578, 0.37, 0.4578, 0.37, 0.4578, 0.37, 0.4578, 0.37, 0.4578, 0.37, 0.4578, 0.37, 0.4578, 0.37, 0.4578, 0.37, 0.4578, 0.37, 0.4578, 0.37, 0.4578, 0.37, 0.4578, 0.37, 0.4578, 0.37, 0.25, 0.49, 0.04215, 0.37, 0.04215, 0.37, 0.25, 0.49, 0.4578, 0.37, 0.4578, 0.37, 0.4578, 0.37, 0.4578, 0.37, 0.0, 0.0, 0.0, 0.0, 0.0, 0.0, 0.4578, 0.37, 0.25, 0.49, 0.25, 0.49, 0.4578, 0.37, 0.4578, 0.37, 0.4578, 0.37, 0.4578, 0.37, 0.4578, 0.37, 0.4578, 0.37, 0.4578, 0.37, 0.4578, 0.37, 0.4578, 0.37, 0.4578, 0.37, 0.2777, 0.474, 0.25, 0.49, 0.25, 0.49, 0.4578, 0.37, 0.25, 0.49, 0.04215, 0.37, 0.04215, 0.37, 0.25, 0.49, 0.25, 0.49, 0.4578, 0.37, 0.4578, 0.37, 0.4578, 0.37, 0.4578, 0.37, 0.4578, 0.37, 0.4578, 0.37, 0.4578, 0.37, 0.4578, 0.37, 0.4578, 0.37, 0.4578, 0.37, 0.4578, 0.37, 0.4578, 0.37, 0.4578, 0.37, 0.4578, 0.37, 0.4578, 0.37, 0.4578, 0.37, 0.4578, 0.37, 0.4578, 0.37, 0.4578, 0.37, 0.4578, 0.37, 0.4578, 0.37, 0.4578, 0.37, 0.4578, 0.37, 0.4578, 0.37, 0.4578, 0.37, 0.4578, 0.37, 0.4578, 0.37, 0.4578, 0.37, 0.4578, 0.37, 0.0, 0.0, 0.0, 0.0, 0.0, 0.0, 0.0, 0.0, 0.4578, 0.37, 0.4578, 0.37, 0.4578, 0.37, 0.4578, 0.37, 0.4578, 0.37, 0.4578, 0.37, 0.4578, 0.37, 0.4578, 0.37, 0.4578, 0.37, 0.4578, 0.37, 0.4578, 0.37, 0.4578, 0.37, 0.4578, 0.37, 0.4578, 0.37, 0.4578, 0.37, 0.4578, 0.37, 0.4578, 0.37, 0.4578, 0.37, 0.4578, 0.37, 0.4578, 0.37, 0.4578, 0.37, 0.4578, 0.37, 0.4578, 0.37, 0.4578, 0.37, 0.4578, 0.37, 0.4578, 0.37, 0.4578, 0.37, 0.4578, 0.37, 0.4578, 0.37, 0.4578, 0.37, 0.4578, 0.37, 0.4578, 0.37, 0.4578, 0.37, 0.4578, 0.37, 0.25, 0.49, 0.25, 0.49, 0.25, 0.49, 0.25, 0.49, 0.4578, 0.37, 0.4578, 0.37, 0.4578, 0.37, 0.4578, 0.37, 0.4578, 0.37, 0.4578, 0.37, 0.4578, 0.37, 0.4578, 0.37, 0.4578, 0.37, 0.4578, 0.37, 0.4578, 0.37, 0.4578, 0.37, 0.4578, 0.37, 0.4578, 0.37, 0.4578, 0.37, 0.4578, 0.37, 0.4578, 0.37, 0.4578, 0.37, 0.25, 0.49, 0.25, 0.49, 0.4578, 0.37, 0.4578, 0.37, 0.4578, 0.37, 0.4578, 0.37, 0.4578, 0.37, 0.6667, 1.0, 0.8333, 1.0, 0.8333, 1.0, 0.6667, 1.0, 0.8333, 1.0, 1.0, 1.0, 1.0, 1.0, 0.8333, 1.0, 0.1667, 1.0, 0.3333, 1.0, 0.3333, 1.0, 0.1667, 1.0, 0.6667, 1.0, 0.8333, 1.0, 0.8333, 1.0, 0.6667, 1.0, 0.3333, 1.0, 0.5, 1.0, 0.5, 1.0, 0.3333, 1.0, -8.941e-08, 1.0, 0.1667, 1.0, 0.1667, 1.0, -8.941e-08, 1.0, 0.5, 1.0, 0.6667, 1.0, 0.6667, 1.0, 0.5, 1.0, 0.1667, 1.0, 0.3333, 1.0, 0.3333, 1.0, 0.1667, 1.0, 0.5, 1.0, 0.6667, 1.0, 0.6667, 1.0, 0.5, 1.0, 0.8333, 1.0, 1.0, 1.0, 1.0, 1.0, 0.8333, 1.0, -8.941e-08, 1.0, 0.1667, 1.0, 0.1667, 1.0, -8.941e-08, 1.0, 0.3333, 1.0, 0.5, 1.0, 0.5, 1.0, 0.3333, 1.0, 0.25, 0.49, 0.04215, 0.37, 0.04215, 0.37, 0.25, 0.49, 0.4578, 0.37, 0.25, 0.49, 0.25, 0.49, 0.4578, 0.37, 0.4578, 0.37, 0.4578, 0.37, 0.4578, 0.37, 0.4578, 0.37, 0.4578, 0.37, 0.4578, 0.37, 0.4578, 0.37, 0.4578, 0.37, 0.4578, 0.37, 0.4578, 0.37, 0.4578, 0.37, 0.4578, 0.37, 0.25, 0.49, 0.25, 0.49, 0.4578, 0.37, 0.25, 0.49, 0.04215, 0.37, 0.04215, 0.37, 0.25, 0.49, 0.4578, 0.37, 0.4578, 0.37, 0.4578, 0.37, 0.4578, 0.37, 0.4578, 0.37, 0.4578, 0.37, 0.4578, 0.37, 0.4578, 0.37, 0.4578, 0.37, 0.4578, 0.37, 0.4578, 0.37, 0.4578, 0.37, 0.4578, 0.37, 0.4578, 0.37, 0.4578, 0.37, 0.4578, 0.37, 0.25, 0.49, 0.04215, 0.37, 0.04215, 0.37, 0.25, 0.49, 0.4578, 0.37, 0.4578, 0.37, 0.4578, 0.37, 0.4578, 0.37, 0.4578, 0.37, 0.25, 0.49, 0.25, 0.49, 0.4578, 0.37, 0.4578, 0.37, 0.4578, 0.37, 0.4578, 0.37, 0.4578, 0.37, 0.6667, 1.0, 0.8333, 1.0, 0.8333, 1.0, 0.6667, 1.0, 0.5, 1.0, 0.6667, 1.0, 0.6667, 1.0, 0.5, 1.0, 0.3333, 1.0, 0.5, 1.0, 0.5, 1.0, 0.3333, 1.0, 0.1667, 1.0, 0.3333, 1.0, 0.3333, 1.0, 0.1667, 1.0, -8.941e-08, 1.0, 0.1667, 1.0, 0.1667, 1.0, -8.941e-08, 1.0, 0.8333, 1.0, -8.941e-08, 1.0, 1.0, 1.0, 0.8333, 1.0, 0.4578, 0.37, 0.4578, 0.37, 0.4578, 0.37, 0.4578, 0.37, 0.4578, 0.37, 0.4578, 0.37, 0.4578, 0.37, 0.4578, 0.37, 0.4578, 0.37, 0.4578, 0.37, 0.4578, 0.37, 0.4578, 0.37, 0.4578, 0.37, 0.4578, 0.37, 0.4578, 0.37, 0.4578, 0.37, 0.4578, 0.37, 0.4578, 0.37, 0.4578, 0.37, 0.4578, 0.37, 0.4578, 0.37, 0.4578, 0.37, 0.4578, 0.37, 0.4578, 0.37, 0.4578, 0.37, 0.4578, 0.37, 0.4578, 0.37, 0.4578, 0.37, 0.4578, 0.37, 0.4578, 0.37, 0.4578, 0.37, 0.0, 0.0, 0.0, 0.0, 0.0, 0.0, 0.0, 0.0, 0.4578, 0.37, 0.4578, 0.37, 0.4578, 0.37, 0.4578, 0.37, 0.4578, 0.37, 0.4578, 0.37, 0.4578, 0.37, 0.4578, 0.37, 0.4578, 0.37, 0.4578, 0.37, 0.4578, 0.37, 0.4578, 0.37, 0.4578, 0.37, 0.0, 0.0, 0.0, 0.0, 0.0, 0.0, 0.0, 0.0, 0.4578, 0.37, 0.4578, 0.37, 0.4578, 0.37, 0.0, 0.0, 0.0, 0.0, 0.0, 0.0, 0.0, 0.0, 0.4578, 0.37, 0.4578, 0.37, 0.4578, 0.37, 0.4578, 0.37, 0.4578, 0.37, 0.4578, 0.37, 0.4578, 0.37, 0.4578, 0.37, 0.4578, 0.37, 0.4578, 0.37, 0.4578, 0.37, 0.4578, 0.37, 0.4578, 0.37, 0.4578, 0.37, 0.4578, 0.37, 0.4578, 0.37, 0.25, 0.49, 0.2777, 0.474, 0.4578, 0.37, 0.25, 0.49, 0.0, 0.0, 0.0, 0.0, 0.0, 0.0, 0.0, 0.0, 0.4578, 0.37, 0.4578, 0.37, 0.4578, 0.37, 0.4578, 0.37, 0.4578, 0.37, 0.4578, 0.37, 0.4578, 0.37, 0.4578, 0.37, 0.4578, 0.37, 0.4578, 0.37, 0.4578, 0.37, 0.4578, 0.37, 0.4578, 0.37, 0.4578, 0.37, 0.4578, 0.37, 0.4578, 0.37, 0.0, 0.0, 0.0, 0.0, 0.0, 0.0, 0.0, 0.0, 0.4578, 0.37, 0.4578, 0.37, 0.4578, 0.37, 0.4578, 0.37, 0.4578, 0.37, 0.4578, 0.37, 0.4578, 0.37, 0.4578, 0.37, 0.4578, 0.37, 0.4578, 0.37, 0.4578, 0.37, 0.4578, 0.37, 0.4578, 0.37, 0.4578, 0.37, 0.25, 0.49, 0.25, 0.49, 0.25, 0.49, 0.25, 0.49, 0.4578, 0.37, 0.4578, 0.37, 0.4578, 0.37, 0.4578, 0.37, 0.4578, 0.37, 0.4578, 0.37, 0.4578, 0.37, 0.4578, 0.37, 0.4578, 0.37, 0.4578, 0.37, 0.4578, 0.37, 0.4578, 0.37, 0.4578, 0.37, 0.4578, 0.37, 0.4578, 0.37, 0.4578, 0.37, 0.4578, 0.37, 0.4578, 0.37, 0.4578, 0.37, 0.4578, 0.37, 0.4578, 0.37, 0.4578, 0.37, 0.4578, 0.37, 0.4578, 0.37, 0.4578, 0.37, 0.4578, 0.37, 0.4578, 0.37, 0.4578, 0.37, 0.4578, 0.37, 0.4578, 0.37, 0.4578, 0.37, 0.4578, 0.37, 0.4578, 0.37, 0.4578, 0.37, 0.4578, 0.37, 0.4578, 0.37, 0.4578, 0.37, 0.4578, 0.37, 0.4578, 0.37, 0.4578, 0.37, 0.4578, 0.37, 0.4578, 0.37, 0.4578, 0.37, 0.4578, 0.37, 0.4578, 0.37, 0.4578, 0.37, 0.4578, 0.37, 0.4578, 0.37, 0.4578, 0.37, 0.4578, 0.37, 0.4578, 0.37, 0.4578, 0.37, 0.4578, 0.37, 0.4578, 0.37, 0.4578, 0.37, 0.4578, 0.37, 0.4578, 0.37, 0.4578, 0.37, 0.4578, 0.37, 0.4578, 0.37, 0.4578, 0.37, 0.4578, 0.37, 0.4578, 0.37, 0.4578, 0.37, 0.4578, 0.37, 0.4578, 0.37, 0.4578, 0.37, 0.4578, 0.37, 0.4578, 0.37, 0.4578, 0.37, 0.4578, 0.37, 0.4578, 0.37, 0.4578, 0.37, 0.4578, 0.37, 0.4578, 0.37, 0.4578, 0.37, 0.4578, 0.37, 0.4578, 0.37, 0.4578, 0.37, 0.4578, 0.37, 0.4578, 0.37, 0.4578, 0.37, 0.0, 0.0, 0.0, 0.0, 0.0, 0.0, 0.0, 0.0, 0.4578, 0.37, 0.4578, 0.37, 0.4578, 0.37, 0.4578, 0.37, 0.4578, 0.37, 0.4578, 0.37, 0.4578, 0.37, 0.4578, 0.37, 0.0, 0.0, 0.0, 0.0, 0.0, 0.0, 0.0, 0.0, 0.4578, 0.37, 0.4578, 0.37, 0.4578, 0.37, 0.4578, 0.37, 0.4578, 0.37, 0.4578, 0.37, 0.4578, 0.37, 0.4578, 0.37, 0.4578, 0.37, 0.4578, 0.37, 0.4578, 0.37, 0.4578, 0.37, 0.0, 0.0, 0.0, 0.0, 0.0, 0.0, 0.4578, 0.37, 0.4578, 0.37, 0.4578, 0.37, 0.4578, 0.37, 0.4578, 0.37, 0.4578, 0.37, 0.4578, 0.37, 0.4578, 0.37, 0.4578, 0.37, 0.4578, 0.37, 0.4578, 0.37, 0.4578, 0.37, 0.4578, 0.37, 0.4578, 0.37, 0.4578, 0.37, 0.4578, 0.37, 0.4578, 0.37, 0.4578, 0.37, 0.4578, 0.37, 0.4578, 0.37, 0.4578, 0.37, 0.4578, 0.37, 0.4578, 0.37, 0.4578, 0.37, 0.4578, 0.37, 0.4578, 0.37, 0.4578, 0.37, 0.4578, 0.37, 0.4578, 0.37, 0.4578, 0.37, 0.4578, 0.37, 0.4578, 0.37, 0.4578, 0.37, 0.4578, 0.37, 0.4578, 0.37, 0.4578, 0.37, 0.4578, 0.37, 0.4578, 0.37, 0.4578, 0.37, 0.4578, 0.37, 0.4578, 0.37, 0.4578, 0.37, 0.4578, 0.37, 0.4578, 0.37, 0.4578, 0.37, 0.4578, 0.37, 0.4578, 0.37, 0.4578, 0.37, 0.4578, 0.37, 0.4578, 0.37, 0.4578, 0.37, 0.4578, 0.37, 0.4578, 0.37, 0.4578, 0.37, 0.4578, 0.37, 0.4578, 0.37, 0.4578, 0.37, 0.4578, 0.37, 0.4578, 0.37, 0.4578, 0.37, 0.4578, 0.37, 0.25, 0.49, 0.25, 0.49, 0.4578, 0.37, 0.25, 0.49, 0.04215, 0.37, 0.04215, 0.37, 0.25, 0.49, 0.4578, 0.37, 0.25, 0.49, 0.25, 0.49, 0.4578, 0.37, 0.4578, 0.37, 0.4578, 0.37, 0.4578, 0.37, 0.4578, 0.37, 0.4578, 0.37, 0.4578, 0.37, 0.4578, 0.37, 0.4578, 0.37, 0.25, 0.49, 0.04215, 0.37, 0.04215, 0.37, 0.25, 0.49, 0.4578, 0.37, 0.4578, 0.37, 0.4578, 0.37, 0.4578, 0.37, 0.25, 0.49, 0.04215, 0.37, 0.04215, 0.37, 0.25, 0.49, 0.4578, 0.37, 0.4578, 0.37, 0.4578, 0.37, 0.4578, 0.37, 0.4578, 0.37, 0.4578, 0.37, 0.4578, 0.37, 0.4578, 0.37, 0.4578, 0.37, 0.4578, 0.37, 0.4578, 0.37, 0.4578, 0.37, 0.04215, 0.37, 0.25, 0.49, 0.25, 0.49, 0.04215, 0.37, 0.4578, 0.37, 0.4578, 0.37, 0.4578, 0.37, 0.4578, 0.37, 0.4578, 0.37, 0.4578, 0.37, 0.4578, 0.37, 0.4578, 0.37, 0.4578, 0.37, 0.4578, 0.37, 0.4578, 0.37, 0.4578, 0.37, 0.25, 0.49, 0.4578, 0.37, 0.4578, 0.37, 0.25, 0.49, 0.4578, 0.37, 0.4578, 0.37, 0.4578, 0.37, 0.4578, 0.37, 0.4578, 0.37, 0.4578, 0.37, 0.4578, 0.37, 0.4578, 0.37, 0.4578, 0.37, 0.4578, 0.37, 0.4578, 0.37, 0.4578, 0.37, 0.25, 0.49, 0.25, 0.49, 0.25, 0.49, 0.25, 0.49, 0.4578, 0.37, 0.4578, 0.37, 0.4578, 0.37, 0.4578, 0.37, 0.25, 0.49, 0.25, 0.49, 0.25, 0.49, 0.25, 0.49, 0.4578, 0.37, 0.4578, 0.37, 0.4578, 0.37, 0.4578, 0.37, 0.25, 0.49, 0.25, 0.49, 0.25, 0.49, 0.25, 0.49, 0.4578, 0.37, 0.4578, 0.37, 0.4578, 0.37, 0.4578, 0.37, 0.4578, 0.37, 0.4578, 0.37, 0.4578, 0.37, 0.4578, 0.37, 0.4578, 0.37, 0.4578, 0.37, 0.4578, 0.37, 0.4578, 0.37, 0.4578, 0.37, 0.4578, 0.37, 0.4578, 0.37, 0.4578, 0.37, 0.4578, 0.37, 0.4578, 0.37, 0.4578, 0.37, 0.4578, 0.37])
me_cylinder.materials.append(mat_material)
me_cylinder.materials.append(None)
me_cylinder.materials.append(None)
me_cylinder.materials.append(None)
me_cylinder.materials.append(None)
me_cylinder.use_remesh_fix_poles = True
me_cylinder.use_remesh_preserve_attributes = False
me_cylinder.use_mirror_vertex_groups = False
me_cylinder.update()
me_cylinder_001 = bpy.data.meshes.new('Cylinder.001')
me_cylinder_001.from_pydata([], [], [])
_uv = me_cylinder_001.uv_layers.new(name='UVMap')
_uv.uv.foreach_set('vector', [])
me_cylinder_001.materials.append(mat_material_004)
me_cylinder_001.use_remesh_fix_poles = True
me_cylinder_001.use_remesh_preserve_attributes = False
me_cylinder_001.use_mirror_vertex_groups = False
me_cylinder_001.update()
me_cylinder_002 = bpy.data.meshes.new('Cylinder.002')
me_cylinder_002.from_pydata([], [], [])
_uv = me_cylinder_002.uv_layers.new(name='UVMap')
_uv.uv.foreach_set('vector', [])
me_cylinder_002.use_remesh_fix_poles = True
me_cylinder_002.use_remesh_preserve_attributes = False
me_cylinder_002.use_mirror_vertex_groups = False
me_cylinder_002.update()
me_cylinder_004 = bpy.data.meshes.new('Cylinder.004')
me_cylinder_004.from_pydata([(0.0, -4.346, 54.0), (0.0, -3.858, 55.76), (1.636, -3.687, 54.16), (1.337, -3.198, 55.72), (0.9382, -3.384, 55.77), (1.295, -3.968, 54.03), (0.8915, -4.122, 54.02), (-1.656, -3.79, 54.03), (-1.342, -3.192, 55.77)], [], [(0, 6, 4, 1), (0, 1, 8, 7), (5, 2, 3, 4)])
me_cylinder_004.polygons.foreach_set('material_index', [2, 2, 2])
_uv = me_cylinder_004.uv_layers.new(name='UVMap')
_uv.uv.foreach_set('vector', [0.4578, 0.37, 0.4578, 0.37, 0.4578, 0.37, 0.4578, 0.37, 0.4578, 0.37, 0.4578, 0.37, 0.4578, 0.37, 0.4578, 0.37, 0.4578, 0.37, 0.4578, 0.37, 0.4578, 0.37, 0.4578, 0.37])
me_cylinder_004.materials.append(mat_material)
me_cylinder_004.materials.append(None)
me_cylinder_004.materials.append(None)
me_cylinder_004.use_remesh_fix_poles = True
me_cylinder_004.use_remesh_preserve_attributes = False
me_cylinder_004.use_mirror_vertex_groups = False
me_cylinder_004.update()

# ---- objects
ob_cylinder = bpy.data.objects.new('Cylinder', me_cylinder_003)
ob_cylinder_001 = bpy.data.objects.new('Cylinder.001', me_cylinder)
ob_cylinder_002 = bpy.data.objects.new('Cylinder.002', me_cylinder_001)
ob_cylinder_003 = bpy.data.objects.new('Cylinder.003', me_cylinder_002)
ob_cylinder_004 = bpy.data.objects.new('Cylinder.004', me_cylinder_004)
ob_light = bpy.data.objects.new('Light', light_light)
ob_camera = bpy.data.objects.new('Camera', cam_camera)

# ---- transforms, parenting, visibility, modifiers, constraints
ob_cylinder.location = (-0.06116, 2.161, -2.17)
ob_cylinder.scale = (-0.05091, -0.05091, -0.05091)
ob_cylinder.lineart.crease_threshold = 0.0
_m = ob_cylinder.modifiers.new('Mirror', 'MIRROR')
_m.use_clip = True
ob_cylinder_001.location = (-0.06116, 2.161, -2.158)
ob_cylinder_001.scale = (0.07062, 0.07062, 0.07062)
ob_cylinder_001.lineart.crease_threshold = 0.0
ob_cylinder_001.material_slots[0].link = 'OBJECT'; ob_cylinder_001.material_slots[0].material = mat_material_001
ob_cylinder_001.material_slots[1].link = 'OBJECT'; ob_cylinder_001.material_slots[1].material = mat_material_002
ob_cylinder_001.material_slots[2].link = 'OBJECT'; ob_cylinder_001.material_slots[2].material = mat_material_003
ob_cylinder_001.material_slots[3].link = 'OBJECT'; ob_cylinder_001.material_slots[3].material = mat_material_006
ob_cylinder_001.material_slots[4].link = 'OBJECT'; ob_cylinder_001.material_slots[4].material = mat_material_007
_m = ob_cylinder_001.modifiers.new('Mirror', 'MIRROR')
_m.use_clip = True
ob_cylinder_002.location = (-0.06116, 2.161, -2.385)
ob_cylinder_002.lineart.crease_threshold = 0.0
ob_cylinder_003.location = (-0.06116, 2.161, -0.7284)
ob_cylinder_003.lineart.crease_threshold = 0.0
ob_cylinder_004.location = (-0.06116, 2.161, -2.158)
ob_cylinder_004.scale = (0.07062, 0.07062, 0.07062)
ob_cylinder_004.lineart.crease_threshold = 0.0
ob_cylinder_004.material_slots[0].link = 'OBJECT'; ob_cylinder_004.material_slots[0].material = mat_material
ob_cylinder_004.material_slots[1].link = 'OBJECT'; ob_cylinder_004.material_slots[1].material = None
ob_cylinder_004.material_slots[2].link = 'OBJECT'; ob_cylinder_004.material_slots[2].material = mat_material_005
ob_light.location = (4.076, 1.005, 5.904)
ob_light.rotation_euler = (0.6503, 0.05522, 1.866)
ob_light.lock_rotations_4d = False
ob_light.empty_display_type = 'ARROWS'
ob_light.color = (0.0, 0.0, 0.0, 0.0)
ob_light.lineart.crease_threshold = 0.0
ob_camera.location = (7.359, -6.926, 4.958)
ob_camera.rotation_euler = (1.109, 0.0, 0.8149)
ob_camera.lock_rotations_4d = False
ob_camera.empty_display_type = 'ARROWS'
ob_camera.color = (0.0, 0.0, 0.0, 0.0)
ob_camera.display_type = 'WIRE'
ob_camera.lineart.crease_threshold = 0.0

# ---- collection membership
scene.collection.objects.link(ob_cylinder)
scene.collection.objects.link(ob_cylinder_001)
scene.collection.objects.link(ob_cylinder_002)
scene.collection.objects.link(ob_cylinder_003)
scene.collection.objects.link(ob_cylinder_004)
col_collection.objects.link(ob_light)
col_collection.objects.link(ob_camera)
def _layer_coll(name, lc=None):
    lc = lc or bpy.context.view_layer.layer_collection
    for c in lc.children:
        if c.name == name: return c
        r = _layer_coll(name, c)
        if r: return r
_layer_coll('Collection').exclude = True

# ---- scene / render settings (as saved in the file)
scene.camera = ob_camera
scene.frame_start = 1; scene.frame_end = 250; scene.frame_set(3)
scene.render.engine = 'BLENDER_EEVEE_NEXT'
scene.cycles.use_denoising = False
scene.cycles.samples = 128
scene.cycles.sampling_pattern = 'TABULATED_SOBOL'
scene.cycles.use_adaptive_sampling = False
scene.cycles.use_light_tree = False
scene.view_settings.view_transform = 'Filmic'
bpy.context.view_layer.update()
